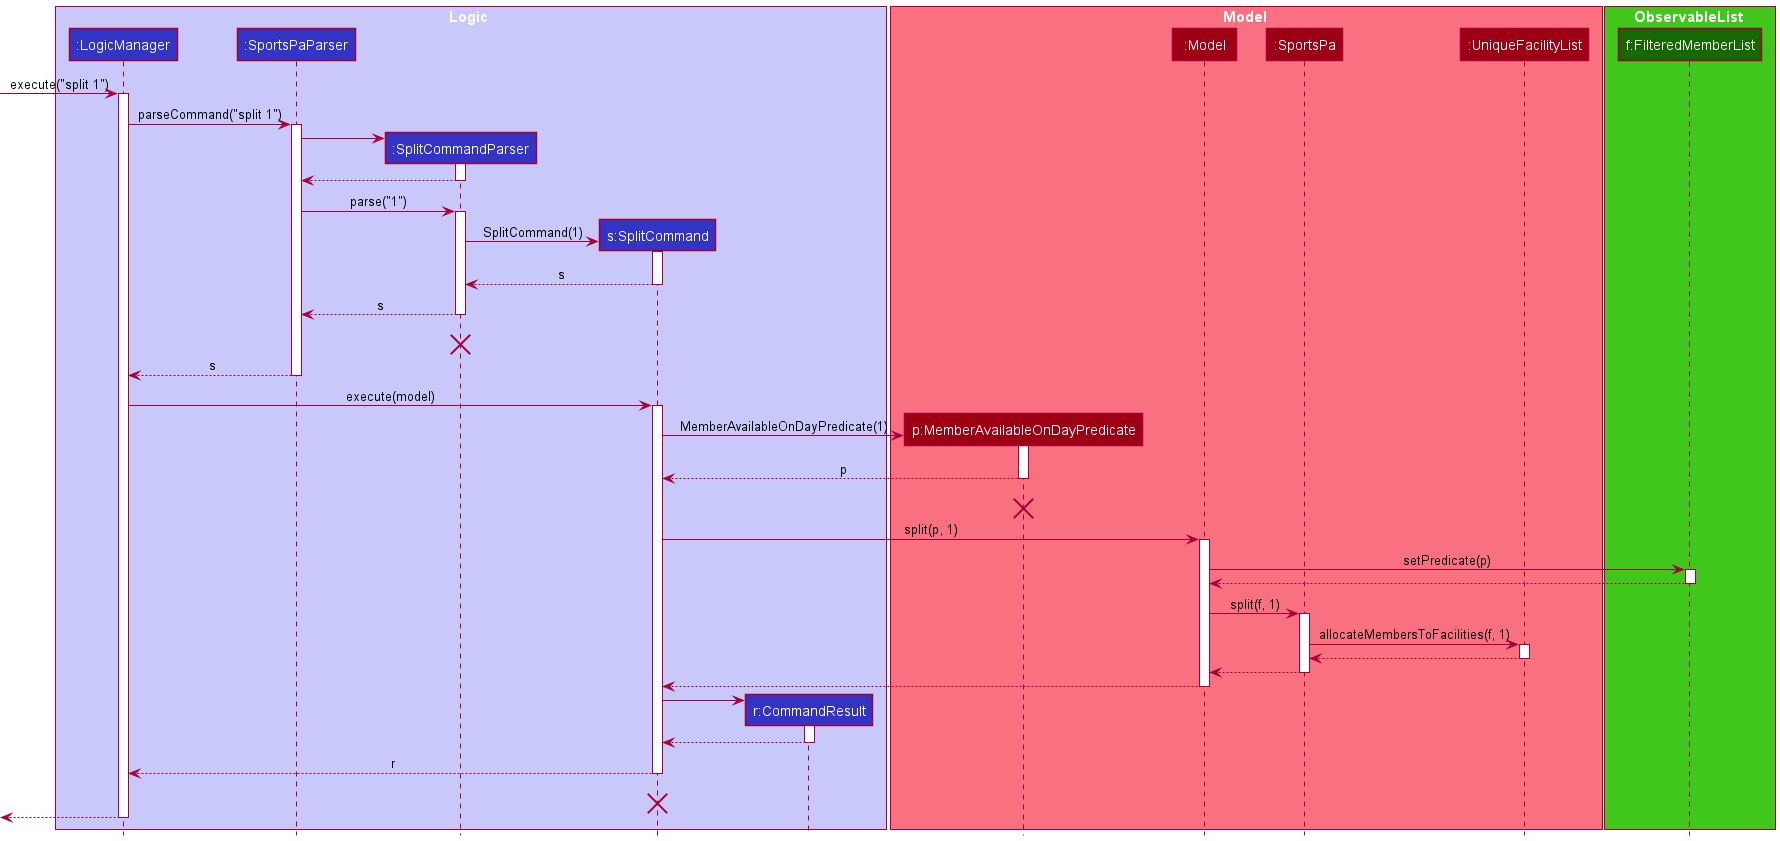

The diagram above was rendered by PlantUML. Its source (embedded in the PNG):
@startuml
!include style.puml

box Logic LOGIC_COLOR_T1
participant ":LogicManager" as LogicManager LOGIC_COLOR
participant ":SportsPaParser" as SportsPaParser LOGIC_COLOR
participant ":SplitCommandParser" as SplitCommandParser LOGIC_COLOR
participant "s:SplitCommand" as SplitCommand LOGIC_COLOR
participant "r:CommandResult" as CommandResult LOGIC_COLOR
end box

box Model MODEL_COLOR_T1
participant "p:MemberAvailableOnDayPredicate" as Predicate MODEL_COLOR
participant ":Model" as Model MODEL_COLOR
participant ":SportsPa" as SportsPa MODEL_COLOR
participant ":UniqueFacilityList" as Facilities MODEL_COLOR
end box

box ObservableList UI_COLOR_T2
participant "f:FilteredMemberList" as FilteredList UI_COLOR_T3
endbox

[-> LogicManager : execute("split 1")
activate LogicManager

LogicManager -> SportsPaParser : parseCommand("split 1")
activate SportsPaParser

create SplitCommandParser
SportsPaParser -> SplitCommandParser
activate SplitCommandParser

SplitCommandParser --> SportsPaParser
deactivate SplitCommandParser

SportsPaParser -> SplitCommandParser : parse("1")
activate SplitCommandParser

create SplitCommand
SplitCommandParser -> SplitCommand : SplitCommand(1)

activate SplitCommand
SplitCommand --> SplitCommandParser : s
deactivate SplitCommand

SplitCommandParser --> SportsPaParser : s
deactivate SplitCommandParser
SplitCommandParser -[hidden]-> SportsPaParser : f
destroy SplitCommandParser

SportsPaParser --> LogicManager : s
deactivate SportsPaParser

LogicManager -> SplitCommand : execute(model)
activate SplitCommand

create Predicate
SplitCommand -> Predicate : MemberAvailableOnDayPredicate(1)
activate Predicate
Predicate --> SplitCommand : p
deactivate Predicate
SplitCommandParser -[hidden]-> SportsPaParser : f
destroy Predicate

SplitCommand -> Model : split(p, 1)

activate Model
Model -> FilteredList : setPredicate(p)
activate FilteredList
FilteredList --> Model
deactivate FilteredList
Model -> SportsPa : split(f, 1)

activate SportsPa
SportsPa -> Facilities : allocateMembersToFacilities(f, 1)

activate Facilities
Facilities --> SportsPa
deactivate Facilities

SportsPa --> Model
deactivate SportsPa

Model --> SplitCommand
deactivate Model

create CommandResult
SplitCommand -> CommandResult
activate CommandResult
CommandResult --> SplitCommand
deactivate CommandResult

SplitCommand --> LogicManager : r
deactivate SplitCommand
SplitCommandParser -[hidden]-> SportsPaParser : f
destroy SplitCommand

[<--LogicManager
deactivate LogicManager
@enduml